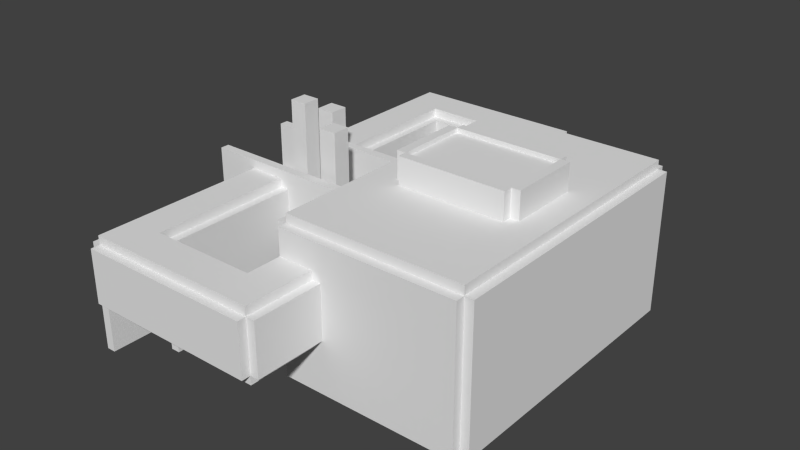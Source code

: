 # Source: debug.blend  (saved by Blender 2.69.0; exported with 4.5.12 LTS)
import bpy
from mathutils import Matrix  # noqa: F401  (used for matrix-valued properties, if any)

bpy.ops.wm.read_factory_settings(use_empty=True)
scene = bpy.context.scene
scene.name = 'Scene'

# ---- collections
col_collection_1 = bpy.data.collections.new('Collection 1'); scene.collection.children.link(col_collection_1)

# ---- world
world_world = bpy.data.worlds.new('World'); scene.world = world_world
world_world.color = (0.05088, 0.05088, 0.05088)
world_world.use_sun_shadow = False
world_world.sun_shadow_jitter_overblur = 0.0
world_world.cycles.sampling_method = 'MANUAL'
world_world.cycles.sample_map_resolution = 256

# ---- meshes
me_cube_008 = bpy.data.meshes.new('Cube.008')
me_cube_008.from_pydata([(-0.9, -1.9, 0.0), (-0.9, 1.9, 0.0), (0.9, 1.9, 0.0), (0.9, -1.9, 0.0), (-0.9, -1.9, 1.9), (-0.9, 1.9, 1.9), (0.9, 1.9, 1.9), (0.9, -1.9, 1.9)], [], [(4, 5, 1, 0), (5, 6, 2, 1), (6, 7, 3, 2), (7, 4, 0, 3), (0, 1, 2, 3), (7, 6, 5, 4)])
me_cube_008.use_remesh_preserve_volume = False
me_cube_008.use_remesh_preserve_attributes = False
me_cube_008.use_mirror_vertex_groups = False
me_cube_008.update()
me_cube_038 = bpy.data.meshes.new('Cube.038')
me_cube_038.from_pydata([(-1.0, -2.0, 0.0), (-1.0, 2.0, 0.0), (1.0, 2.0, 0.0), (1.0, -2.0, 0.0), (-1.0, -2.0, 0.2), (-1.0, 2.0, 0.2), (1.0, 2.0, 0.2), (1.0, -2.0, 0.2)], [], [(4, 5, 1, 0), (5, 6, 2, 1), (6, 7, 3, 2), (7, 4, 0, 3), (0, 1, 2, 3), (7, 6, 5, 4)])
me_cube_038.use_remesh_preserve_volume = False
me_cube_038.use_remesh_preserve_attributes = False
me_cube_038.use_mirror_vertex_groups = False
me_cube_038.update()
me_cube_039 = bpy.data.meshes.new('Cube.039')
me_cube_039.from_pydata([(-0.1, -0.1, 0.0), (-0.1, 0.1, 0.0), (0.1, 0.1, 0.0), (0.1, -0.1, 0.0), (-0.1, -0.1, 2.0), (-0.1, 0.1, 2.0), (0.1, 0.1, 2.0), (0.1, -0.1, 2.0)], [], [(4, 5, 1, 0), (5, 6, 2, 1), (6, 7, 3, 2), (7, 4, 0, 3), (0, 1, 2, 3), (7, 6, 5, 4)])
me_cube_039.use_remesh_preserve_volume = False
me_cube_039.use_remesh_preserve_attributes = False
me_cube_039.use_mirror_vertex_groups = False
me_cube_039.update()
me_cube_040 = bpy.data.meshes.new('Cube.040')
me_cube_040.from_pydata([(-0.1, -1.8, 0.0), (-0.1, 1.8, 0.0), (0.1, 1.8, 0.0), (0.1, -1.8, 0.0), (-0.1, -1.8, 0.2), (-0.1, 1.8, 0.2), (0.1, 1.8, 0.2), (0.1, -1.8, 0.2)], [], [(4, 5, 1, 0), (5, 6, 2, 1), (6, 7, 3, 2), (7, 4, 0, 3), (0, 1, 2, 3), (7, 6, 5, 4)])
me_cube_040.use_remesh_preserve_volume = False
me_cube_040.use_remesh_preserve_attributes = False
me_cube_040.use_mirror_vertex_groups = False
me_cube_040.update()
me_cube_041 = bpy.data.meshes.new('Cube.041')
me_cube_041.from_pydata([(-0.8, -0.1, 0.0), (-0.8, 0.1, 0.0), (0.8, 0.1, 0.0), (0.8, -0.1, 0.0), (-0.8, -0.1, 0.2), (-0.8, 0.1, 0.2), (0.8, 0.1, 0.2), (0.8, -0.1, 0.2)], [], [(4, 5, 1, 0), (5, 6, 2, 1), (6, 7, 3, 2), (7, 4, 0, 3), (0, 1, 2, 3), (7, 6, 5, 4)])
me_cube_041.use_remesh_preserve_volume = False
me_cube_041.use_remesh_preserve_attributes = False
me_cube_041.use_mirror_vertex_groups = False
me_cube_041.update()
me_cube_022 = bpy.data.meshes.new('Cube.022')
me_cube_022.from_pydata([(-0.3, -0.2, 0.0), (-0.3, 0.2, 0.0), (0.3, 0.2, 0.0), (0.3, -0.2, 0.0), (-0.3, -0.2, 0.4), (-0.3, 0.2, 0.4), (0.3, 0.2, 0.4), (0.3, -0.2, 0.4)], [], [(4, 5, 1, 0), (5, 6, 2, 1), (6, 7, 3, 2), (7, 4, 0, 3), (0, 1, 2, 3), (7, 6, 5, 4)])
me_cube_022.use_remesh_preserve_volume = False
me_cube_022.use_remesh_preserve_attributes = False
me_cube_022.use_mirror_vertex_groups = False
me_cube_022.update()
me_cube_055 = bpy.data.meshes.new('Cube.055')
me_cube_055.from_pydata([(-3.0, -2.0, 0.0), (-3.0, 2.0, 0.0), (3.0, 2.0, 0.0), (3.0, -2.0, 0.0), (-3.0, -2.0, 0.25), (-3.0, 2.0, 0.25), (3.0, 2.0, 0.25), (3.0, -2.0, 0.25)], [], [(4, 5, 1, 0), (5, 6, 2, 1), (6, 7, 3, 2), (7, 4, 0, 3), (0, 1, 2, 3), (7, 6, 5, 4)])
me_cube_055.use_remesh_preserve_volume = False
me_cube_055.use_remesh_preserve_attributes = False
me_cube_055.use_mirror_vertex_groups = False
me_cube_055.update()
me_cube_054 = bpy.data.meshes.new('Cube.054')
me_cube_054.from_pydata([(-3.0, -0.25, 0.0), (-3.0, 0.25, 0.0), (3.0, 0.25, 0.0), (3.0, -0.25, 0.0), (-3.0, -0.25, 1.5), (-3.0, 0.25, 1.5), (3.0, 0.25, 1.5), (3.0, -0.25, 1.5)], [], [(4, 5, 1, 0), (5, 6, 2, 1), (6, 7, 3, 2), (7, 4, 0, 3), (0, 1, 2, 3), (7, 6, 5, 4)])
me_cube_054.use_remesh_preserve_volume = False
me_cube_054.use_remesh_preserve_attributes = False
me_cube_054.use_mirror_vertex_groups = False
me_cube_054.update()
me_cube = bpy.data.meshes.new('Cube')
me_cube.from_pydata([(-0.25, -2.0, 0.0), (-0.25, 2.0, 0.0), (0.25, 2.0, 0.0), (0.25, -2.0, 0.0), (-0.25, -2.0, 1.5), (-0.25, 2.0, 1.5), (0.25, 2.0, 1.5), (0.25, -2.0, 1.5)], [], [(4, 5, 1, 0), (5, 6, 2, 1), (6, 7, 3, 2), (7, 4, 0, 3), (0, 1, 2, 3), (7, 6, 5, 4)])
me_cube.use_remesh_preserve_volume = False
me_cube.use_remesh_preserve_attributes = False
me_cube.use_mirror_vertex_groups = False
me_cube.update()
me_cube_036 = bpy.data.meshes.new('Cube.036')
me_cube_036.from_pydata([(-1.0, -2.0, 0.0), (-1.0, 2.0, 0.0), (1.0, 2.0, 0.0), (1.0, -2.0, 0.0), (-1.0, -2.0, 0.5), (-1.0, 2.0, 0.5), (1.0, 2.0, 0.5), (1.0, -2.0, 0.5)], [], [(4, 5, 1, 0), (5, 6, 2, 1), (6, 7, 3, 2), (7, 4, 0, 3), (0, 1, 2, 3), (7, 6, 5, 4)])
me_cube_036.use_remesh_preserve_volume = False
me_cube_036.use_remesh_preserve_attributes = False
me_cube_036.use_mirror_vertex_groups = False
me_cube_036.update()
me_cube_021 = bpy.data.meshes.new('Cube.021')
me_cube_021.from_pydata([(-5.0, -3.0, 0.0), (-5.0, 3.0, 0.0), (5.0, 3.0, 0.0), (5.0, -3.0, 0.0), (-5.0, -3.0, 0.5), (-5.0, 3.0, 0.5), (5.0, 3.0, 0.5), (5.0, -3.0, 0.5)], [], [(4, 5, 1, 0), (5, 6, 2, 1), (6, 7, 3, 2), (7, 4, 0, 3), (0, 1, 2, 3), (7, 6, 5, 4)])
me_cube_021.use_remesh_preserve_volume = False
me_cube_021.use_remesh_preserve_attributes = False
me_cube_021.use_mirror_vertex_groups = False
me_cube_021.update()
me_cube_011 = bpy.data.meshes.new('Cube.011')
me_cube_011.from_pydata([(-0.125, -2.5, 0.0), (-0.125, 2.5, 0.0), (0.125, 2.5, 0.0), (0.125, -2.5, 0.0), (-0.125, -2.5, 1.5), (-0.125, 2.5, 1.5), (0.125, 2.5, 1.5), (0.125, -2.5, 1.5)], [], [(4, 5, 1, 0), (5, 6, 2, 1), (6, 7, 3, 2), (7, 4, 0, 3), (0, 1, 2, 3), (7, 6, 5, 4)])
me_cube_011.use_remesh_preserve_volume = False
me_cube_011.use_remesh_preserve_attributes = False
me_cube_011.use_mirror_vertex_groups = False
me_cube_011.update()
me_cube_010 = bpy.data.meshes.new('Cube.010')
me_cube_010.from_pydata([(-0.25, -2.5, 0.0), (-0.25, 2.5, 0.0), (0.25, 2.5, 0.0), (0.25, -2.5, 0.0), (-0.25, -2.5, 1.0), (-0.25, 2.5, 1.0), (0.25, 2.5, 1.0), (0.25, -2.5, 1.0)], [], [(4, 5, 1, 0), (5, 6, 2, 1), (6, 7, 3, 2), (7, 4, 0, 3), (0, 1, 2, 3), (7, 6, 5, 4)])
me_cube_010.use_remesh_preserve_volume = False
me_cube_010.use_remesh_preserve_attributes = False
me_cube_010.use_mirror_vertex_groups = False
me_cube_010.update()
me_cube_009 = bpy.data.meshes.new('Cube.009')
me_cube_009.from_pydata([(-0.25, -2.5, 0.0), (-0.25, 2.5, 0.0), (0.25, 2.5, 0.0), (0.25, -2.5, 0.0), (-0.25, -2.5, 1.0), (-0.25, 2.5, 1.0), (0.25, 2.5, 1.0), (0.25, -2.5, 1.0)], [], [(4, 5, 1, 0), (5, 6, 2, 1), (6, 7, 3, 2), (7, 4, 0, 3), (0, 1, 2, 3), (7, 6, 5, 4)])
me_cube_009.use_remesh_preserve_volume = False
me_cube_009.use_remesh_preserve_attributes = False
me_cube_009.use_mirror_vertex_groups = False
me_cube_009.update()
me_cube_033 = bpy.data.meshes.new('Cube.033')
me_cube_033.from_pydata([(-0.25, -5.0, 0.0), (-0.25, 5.0, 0.0), (0.25, 5.0, 0.0), (0.25, -5.0, 0.0), (-0.25, -5.0, 3.5), (-0.25, 5.0, 3.5), (0.25, 5.0, 3.5), (0.25, -5.0, 3.5)], [], [(4, 5, 1, 0), (5, 6, 2, 1), (6, 7, 3, 2), (7, 4, 0, 3), (0, 1, 2, 3), (7, 6, 5, 4)])
me_cube_033.use_remesh_preserve_volume = False
me_cube_033.use_remesh_preserve_attributes = False
me_cube_033.use_mirror_vertex_groups = False
me_cube_033.update()
me_cube_007 = bpy.data.meshes.new('Cube.007')
me_cube_007.from_pydata([(-0.25, 1.0, 2.98e-08), (0.25, 1.0, 8.941e-08), (0.25, -1.0, -2.98e-08), (-0.25, -1.0, -8.941e-08), (-0.25, 1.0, 0.2), (0.25, 1.0, 0.2), (0.25, -1.0, 0.2), (-0.25, -1.0, 0.2)], [], [(4, 5, 1, 0), (5, 6, 2, 1), (6, 7, 3, 2), (7, 4, 0, 3), (0, 1, 2, 3), (7, 6, 5, 4)])
me_cube_007.use_remesh_preserve_volume = False
me_cube_007.use_remesh_preserve_attributes = False
me_cube_007.use_mirror_vertex_groups = False
me_cube_007.update()
me_cube_006 = bpy.data.meshes.new('Cube.006')
me_cube_006.from_pydata([(-0.25, 1.0, 2.98e-08), (0.25, 1.0, 8.941e-08), (0.25, -1.0, -2.98e-08), (-0.25, -1.0, -8.941e-08), (-0.25, 1.0, 0.2), (0.25, 1.0, 0.2), (0.25, -1.0, 0.2), (-0.25, -1.0, 0.2)], [], [(4, 5, 1, 0), (5, 6, 2, 1), (6, 7, 3, 2), (7, 4, 0, 3), (0, 1, 2, 3), (7, 6, 5, 4)])
me_cube_006.use_remesh_preserve_volume = False
me_cube_006.use_remesh_preserve_attributes = False
me_cube_006.use_mirror_vertex_groups = False
me_cube_006.update()
me_cube_005 = bpy.data.meshes.new('Cube.005')
me_cube_005.from_pydata([(-0.25, 1.0, 2.98e-08), (0.25, 1.0, 8.941e-08), (0.25, -1.0, -2.98e-08), (-0.25, -1.0, -8.941e-08), (-0.25, 1.0, 0.2), (0.25, 1.0, 0.2), (0.25, -1.0, 0.2), (-0.25, -1.0, 0.2)], [], [(4, 5, 1, 0), (5, 6, 2, 1), (6, 7, 3, 2), (7, 4, 0, 3), (0, 1, 2, 3), (7, 6, 5, 4)])
me_cube_005.use_remesh_preserve_volume = False
me_cube_005.use_remesh_preserve_attributes = False
me_cube_005.use_mirror_vertex_groups = False
me_cube_005.update()
me_cube_004 = bpy.data.meshes.new('Cube.004')
me_cube_004.from_pydata([(-0.25, 1.0, 2.98e-08), (0.25, 1.0, 8.941e-08), (0.25, -1.0, -2.98e-08), (-0.25, -1.0, -8.941e-08), (-0.25, 1.0, 0.2), (0.25, 1.0, 0.2), (0.25, -1.0, 0.2), (-0.25, -1.0, 0.2)], [], [(4, 5, 1, 0), (5, 6, 2, 1), (6, 7, 3, 2), (7, 4, 0, 3), (0, 1, 2, 3), (7, 6, 5, 4)])
me_cube_004.use_remesh_preserve_volume = False
me_cube_004.use_remesh_preserve_attributes = False
me_cube_004.use_mirror_vertex_groups = False
me_cube_004.update()
me_cube_003 = bpy.data.meshes.new('Cube.003')
me_cube_003.from_pydata([(-0.25, 1.0, 2.98e-08), (0.25, 1.0, 8.941e-08), (0.25, -1.0, -2.98e-08), (-0.25, -1.0, -8.941e-08), (-0.25, 1.0, 0.2), (0.25, 1.0, 0.2), (0.25, -1.0, 0.2), (-0.25, -1.0, 0.2)], [], [(4, 5, 1, 0), (5, 6, 2, 1), (6, 7, 3, 2), (7, 4, 0, 3), (0, 1, 2, 3), (7, 6, 5, 4)])
me_cube_003.use_remesh_preserve_volume = False
me_cube_003.use_remesh_preserve_attributes = False
me_cube_003.use_mirror_vertex_groups = False
me_cube_003.update()
me_cube_002 = bpy.data.meshes.new('Cube.002')
me_cube_002.from_pydata([(-0.25, 1.0, 2.98e-08), (0.25, 1.0, 8.941e-08), (0.25, -1.0, -2.98e-08), (-0.25, -1.0, -8.941e-08), (-0.25, 1.0, 0.2), (0.25, 1.0, 0.2), (0.25, -1.0, 0.2), (-0.25, -1.0, 0.2)], [], [(4, 5, 1, 0), (5, 6, 2, 1), (6, 7, 3, 2), (7, 4, 0, 3), (0, 1, 2, 3), (7, 6, 5, 4)])
me_cube_002.use_remesh_preserve_volume = False
me_cube_002.use_remesh_preserve_attributes = False
me_cube_002.use_mirror_vertex_groups = False
me_cube_002.update()
me_cube_001 = bpy.data.meshes.new('Cube.001')
me_cube_001.from_pydata([(-0.25, 1.0, 2.98e-08), (0.25, 1.0, 8.941e-08), (0.25, -1.0, -2.98e-08), (-0.25, -1.0, -8.941e-08), (-0.25, 1.0, 0.2), (0.25, 1.0, 0.2), (0.25, -1.0, 0.2), (-0.25, -1.0, 0.2)], [], [(4, 5, 1, 0), (5, 6, 2, 1), (6, 7, 3, 2), (7, 4, 0, 3), (0, 1, 2, 3), (7, 6, 5, 4)])
me_cube_001.use_remesh_preserve_volume = False
me_cube_001.use_remesh_preserve_attributes = False
me_cube_001.use_mirror_vertex_groups = False
me_cube_001.update()
me_cube_000 = bpy.data.meshes.new('Cube.000')
me_cube_000.from_pydata([(-0.25, 1.0, 2.98e-08), (0.25, 1.0, 8.941e-08), (0.25, -1.0, -2.98e-08), (-0.25, -1.0, -8.941e-08), (-0.25, 1.0, 0.2), (0.25, 1.0, 0.2), (0.25, -1.0, 0.2), (-0.25, -1.0, 0.2)], [], [(4, 5, 1, 0), (5, 6, 2, 1), (6, 7, 3, 2), (7, 4, 0, 3), (0, 1, 2, 3), (7, 6, 5, 4)])
me_cube_000.use_remesh_preserve_volume = False
me_cube_000.use_remesh_preserve_attributes = False
me_cube_000.use_mirror_vertex_groups = False
me_cube_000.update()
me_cube_014 = bpy.data.meshes.new('Cube.014')
me_cube_014.from_pydata([(-1.0, -0.5, 0.0), (-1.0, 0.5, 0.0), (1.0, 0.5, 0.0), (1.0, -0.5, 0.0), (-1.0, -0.5, 0.2), (-1.0, 0.5, 0.2), (1.0, 0.5, 0.2), (1.0, -0.5, 0.2)], [], [(4, 5, 1, 0), (5, 6, 2, 1), (6, 7, 3, 2), (7, 4, 0, 3), (0, 1, 2, 3), (7, 6, 5, 4)])
me_cube_014.use_remesh_preserve_volume = False
me_cube_014.use_remesh_preserve_attributes = False
me_cube_014.use_mirror_vertex_groups = False
me_cube_014.update()
me_cube_053 = bpy.data.meshes.new('Cube.053')
me_cube_053.from_pydata([(-0.25, -0.25, 0.0), (-0.25, 0.25, 0.0), (0.25, 0.25, 0.0), (0.25, -0.25, 0.0), (-0.25, -0.25, 1.0), (-0.25, 0.25, 1.0), (0.25, 0.25, 1.0), (0.25, -0.25, 1.0)], [], [(4, 5, 1, 0), (5, 6, 2, 1), (6, 7, 3, 2), (7, 4, 0, 3), (0, 1, 2, 3), (7, 6, 5, 4)])
me_cube_053.use_remesh_preserve_volume = False
me_cube_053.use_remesh_preserve_attributes = False
me_cube_053.use_mirror_vertex_groups = False
me_cube_053.update()
me_cube_052 = bpy.data.meshes.new('Cube.052')
me_cube_052.from_pydata([(-0.125, -3.0, 0.0), (-0.125, 3.0, 0.0), (0.125, 3.0, 0.0), (0.125, -3.0, 0.0), (-0.125, -3.0, 0.5), (-0.125, 3.0, 0.5), (0.125, 3.0, 0.5), (0.125, -3.0, 0.5)], [], [(4, 5, 1, 0), (5, 6, 2, 1), (6, 7, 3, 2), (7, 4, 0, 3), (0, 1, 2, 3), (7, 6, 5, 4)])
me_cube_052.use_remesh_preserve_volume = False
me_cube_052.use_remesh_preserve_attributes = False
me_cube_052.use_mirror_vertex_groups = False
me_cube_052.update()
me_cube_051 = bpy.data.meshes.new('Cube.051')
me_cube_051.from_pydata([(-1.25, -8.0, 0.0), (-1.25, 8.0, 0.0), (1.25, 8.0, 0.0), (1.25, -8.0, 0.0), (-1.25, -8.0, 0.5), (-1.25, 8.0, 0.5), (1.25, 8.0, 0.5), (1.25, -8.0, 0.5)], [], [(4, 5, 1, 0), (5, 6, 2, 1), (6, 7, 3, 2), (7, 4, 0, 3), (0, 1, 2, 3), (7, 6, 5, 4)])
me_cube_051.use_remesh_preserve_volume = False
me_cube_051.use_remesh_preserve_attributes = False
me_cube_051.use_mirror_vertex_groups = False
me_cube_051.update()
me_cube_050 = bpy.data.meshes.new('Cube.050')
me_cube_050.from_pydata([(-0.25, 1.0, 2.98e-08), (0.25, 1.0, 8.941e-08), (0.25, -1.0, -2.98e-08), (-0.25, -1.0, -8.941e-08), (-0.25, 1.0, 0.2), (0.25, 1.0, 0.2), (0.25, -1.0, 0.2), (-0.25, -1.0, 0.2)], [], [(4, 5, 1, 0), (5, 6, 2, 1), (6, 7, 3, 2), (7, 4, 0, 3), (0, 1, 2, 3), (7, 6, 5, 4)])
me_cube_050.use_remesh_preserve_volume = False
me_cube_050.use_remesh_preserve_attributes = False
me_cube_050.use_mirror_vertex_groups = False
me_cube_050.update()
me_cube_049 = bpy.data.meshes.new('Cube.049')
me_cube_049.from_pydata([(-0.125, -2.0, 0.0), (-0.125, 2.0, 0.0), (0.125, 2.0, 0.0), (0.125, -2.0, 0.0), (-0.125, -2.0, 1.5), (-0.125, 2.0, 1.5), (0.125, 2.0, 1.5), (0.125, -2.0, 1.5)], [], [(4, 5, 1, 0), (5, 6, 2, 1), (6, 7, 3, 2), (7, 4, 0, 3), (0, 1, 2, 3), (7, 6, 5, 4)])
me_cube_049.use_remesh_preserve_volume = False
me_cube_049.use_remesh_preserve_attributes = False
me_cube_049.use_mirror_vertex_groups = False
me_cube_049.update()
me_cube_048 = bpy.data.meshes.new('Cube.048')
me_cube_048.from_pydata([(-1.0, -4.0, 0.0), (-1.0, 4.0, 0.0), (1.0, 4.0, 0.0), (1.0, -4.0, 0.0), (-1.0, -4.0, 0.5), (-1.0, 4.0, 0.5), (1.0, 4.0, 0.5), (1.0, -4.0, 0.5)], [], [(4, 5, 1, 0), (5, 6, 2, 1), (6, 7, 3, 2), (7, 4, 0, 3), (0, 1, 2, 3), (7, 6, 5, 4)])
me_cube_048.use_remesh_preserve_volume = False
me_cube_048.use_remesh_preserve_attributes = False
me_cube_048.use_mirror_vertex_groups = False
me_cube_048.update()
me_cube_032 = bpy.data.meshes.new('Cube.032')
me_cube_032.from_pydata([(-4.0, -1.0, 0.0), (-4.0, 1.0, 0.0), (4.0, 1.0, 0.0), (4.0, -1.0, 0.0), (-4.0, -1.0, 0.5), (-4.0, 1.0, 0.5), (4.0, 1.0, 0.5), (4.0, -1.0, 0.5)], [], [(4, 5, 1, 0), (5, 6, 2, 1), (6, 7, 3, 2), (7, 4, 0, 3), (0, 1, 2, 3), (7, 6, 5, 4)])
me_cube_032.use_remesh_preserve_volume = False
me_cube_032.use_remesh_preserve_attributes = False
me_cube_032.use_mirror_vertex_groups = False
me_cube_032.update()
me_cube_047 = bpy.data.meshes.new('Cube.047')
me_cube_047.from_pydata([(-0.25, -5.0, 0.0), (-0.25, 5.0, 0.0), (0.25, 5.0, 0.0), (0.25, -5.0, 0.0), (-0.25, -5.0, 2.5), (-0.25, 5.0, 2.5), (0.25, 5.0, 2.5), (0.25, -5.0, 2.5)], [], [(4, 5, 1, 0), (5, 6, 2, 1), (6, 7, 3, 2), (7, 4, 0, 3), (0, 1, 2, 3), (7, 6, 5, 4)])
me_cube_047.use_remesh_preserve_volume = False
me_cube_047.use_remesh_preserve_attributes = False
me_cube_047.use_mirror_vertex_groups = False
me_cube_047.update()
me_cube_045 = bpy.data.meshes.new('Cube.045')
me_cube_045.from_pydata([(-0.25, -4.0, 0.0), (-0.25, 4.0, 0.0), (0.25, 4.0, 0.0), (0.25, -4.0, 0.0), (-0.25, -4.0, 6.0), (-0.25, 4.0, 6.0), (0.25, 4.0, 6.0), (0.25, -4.0, 6.0)], [], [(4, 5, 1, 0), (5, 6, 2, 1), (6, 7, 3, 2), (7, 4, 0, 3), (0, 1, 2, 3), (7, 6, 5, 4)])
me_cube_045.use_remesh_preserve_volume = False
me_cube_045.use_remesh_preserve_attributes = False
me_cube_045.use_mirror_vertex_groups = False
me_cube_045.update()
me_cube_046 = bpy.data.meshes.new('Cube.046')
me_cube_046.from_pydata([(-0.25, -2.5, 0.0), (-0.25, 2.5, 0.0), (0.25, 2.5, 0.0), (0.25, -2.5, 0.0), (-0.25, -2.5, 3.5), (-0.25, 2.5, 3.5), (0.25, 2.5, 3.5), (0.25, -2.5, 3.5)], [], [(4, 5, 1, 0), (5, 6, 2, 1), (6, 7, 3, 2), (7, 4, 0, 3), (0, 1, 2, 3), (7, 6, 5, 4)])
me_cube_046.use_remesh_preserve_volume = False
me_cube_046.use_remesh_preserve_attributes = False
me_cube_046.use_mirror_vertex_groups = False
me_cube_046.update()
me_cube_028 = bpy.data.meshes.new('Cube.028')
me_cube_028.from_pydata([(-5.0, -0.25, 0.0), (-5.0, 0.25, 0.0), (5.0, 0.25, 0.0), (5.0, -0.25, 0.0), (-5.0, -0.25, 3.5), (-5.0, 0.25, 3.5), (5.0, 0.25, 3.5), (5.0, -0.25, 3.5)], [], [(4, 5, 1, 0), (5, 6, 2, 1), (6, 7, 3, 2), (7, 4, 0, 3), (0, 1, 2, 3), (7, 6, 5, 4)])
me_cube_028.use_remesh_preserve_volume = False
me_cube_028.use_remesh_preserve_attributes = False
me_cube_028.use_mirror_vertex_groups = False
me_cube_028.update()
me_cube_044 = bpy.data.meshes.new('Cube.044')
me_cube_044.from_pydata([(-1.0, -0.25, 0.0), (-1.0, 0.25, 0.0), (1.0, 0.25, 0.0), (1.0, -0.25, 0.0), (-1.0, -0.25, 2.5), (-1.0, 0.25, 2.5), (1.0, 0.25, 2.5), (1.0, -0.25, 2.5)], [], [(4, 5, 1, 0), (5, 6, 2, 1), (6, 7, 3, 2), (7, 4, 0, 3), (0, 1, 2, 3), (7, 6, 5, 4)])
me_cube_044.use_remesh_preserve_volume = False
me_cube_044.use_remesh_preserve_attributes = False
me_cube_044.use_mirror_vertex_groups = False
me_cube_044.update()
me_cube_035 = bpy.data.meshes.new('Cube.035')
me_cube_035.from_pydata([(-1.0, -0.5, 0.0), (-1.0, 0.5, 0.0), (1.0, 0.5, 0.0), (1.0, -0.5, 0.0), (-1.0, -0.5, 0.5), (-1.0, 0.5, 0.5), (1.0, 0.5, 0.5), (1.0, -0.5, 0.5)], [], [(4, 5, 1, 0), (5, 6, 2, 1), (6, 7, 3, 2), (7, 4, 0, 3), (0, 1, 2, 3), (7, 6, 5, 4)])
me_cube_035.use_remesh_preserve_volume = False
me_cube_035.use_remesh_preserve_attributes = False
me_cube_035.use_mirror_vertex_groups = False
me_cube_035.update()
me_cube_031 = bpy.data.meshes.new('Cube.031')
me_cube_031.from_pydata([(-5.0, -0.25, 0.0), (-5.0, 0.25, 0.0), (5.0, 0.25, 0.0), (5.0, -0.25, 0.0), (-5.0, -0.25, 3.0), (-5.0, 0.25, 3.0), (5.0, 0.25, 3.0), (5.0, -0.25, 3.0)], [], [(4, 5, 1, 0), (5, 6, 2, 1), (6, 7, 3, 2), (7, 4, 0, 3), (0, 1, 2, 3), (7, 6, 5, 4)])
me_cube_031.use_remesh_preserve_volume = False
me_cube_031.use_remesh_preserve_attributes = False
me_cube_031.use_mirror_vertex_groups = False
me_cube_031.update()
me_cube_037 = bpy.data.meshes.new('Cube.037')
me_cube_037.from_pydata([(-2.5, -0.25, 0.0), (-2.5, 0.25, 0.0), (2.5, 0.25, 0.0), (2.5, -0.25, 0.0), (-2.5, -0.25, 3.0), (-2.5, 0.25, 3.0), (2.5, 0.25, 3.0), (2.5, -0.25, 3.0)], [], [(4, 5, 1, 0), (5, 6, 2, 1), (6, 7, 3, 2), (7, 4, 0, 3), (0, 1, 2, 3), (7, 6, 5, 4)])
me_cube_037.use_remesh_preserve_volume = False
me_cube_037.use_remesh_preserve_attributes = False
me_cube_037.use_mirror_vertex_groups = False
me_cube_037.update()
me_cube_025 = bpy.data.meshes.new('Cube.025')
me_cube_025.from_pydata([(-0.25, -1.25, 0.0), (-0.25, 1.25, 0.0), (0.25, 1.25, 0.0), (0.25, -1.25, 0.0), (-0.25, -1.25, 3.0), (-0.25, 1.25, 3.0), (0.25, 1.25, 3.0), (0.25, -1.25, 3.0)], [], [(4, 5, 1, 0), (5, 6, 2, 1), (6, 7, 3, 2), (7, 4, 0, 3), (0, 1, 2, 3), (7, 6, 5, 4)])
me_cube_025.use_remesh_preserve_volume = False
me_cube_025.use_remesh_preserve_attributes = False
me_cube_025.use_mirror_vertex_groups = False
me_cube_025.update()
me_cube_026 = bpy.data.meshes.new('Cube.026')
me_cube_026.from_pydata([(-0.25, -2.0, 0.0), (-0.25, 2.0, 0.0), (0.25, 2.0, 0.0), (0.25, -2.0, 0.0), (-0.25, -2.0, 3.0), (-0.25, 2.0, 3.0), (0.25, 2.0, 3.0), (0.25, -2.0, 3.0)], [], [(4, 5, 1, 0), (5, 6, 2, 1), (6, 7, 3, 2), (7, 4, 0, 3), (0, 1, 2, 3), (7, 6, 5, 4)])
me_cube_026.use_remesh_preserve_volume = False
me_cube_026.use_remesh_preserve_attributes = False
me_cube_026.use_mirror_vertex_groups = False
me_cube_026.update()
me_cube_024 = bpy.data.meshes.new('Cube.024')
me_cube_024.from_pydata([(-1.0, -2.0, 0.0), (-1.0, 2.0, 0.0), (1.0, 2.0, 0.0), (1.0, -2.0, 0.0), (-1.0, -2.0, 0.5), (-1.0, 2.0, 0.5), (1.0, 2.0, 0.5), (1.0, -2.0, 0.5)], [], [(4, 5, 1, 0), (5, 6, 2, 1), (6, 7, 3, 2), (7, 4, 0, 3), (0, 1, 2, 3), (7, 6, 5, 4)])
me_cube_024.use_remesh_preserve_volume = False
me_cube_024.use_remesh_preserve_attributes = False
me_cube_024.use_mirror_vertex_groups = False
me_cube_024.update()
me_cube_034 = bpy.data.meshes.new('Cube.034')
me_cube_034.from_pydata([(-1.0, -9.5, 0.0), (-1.0, 9.5, 0.0), (1.0, 9.5, 0.0), (1.0, -9.5, 0.0), (-1.0, -9.5, 0.5), (-1.0, 9.5, 0.5), (1.0, 9.5, 0.5), (1.0, -9.5, 0.5)], [], [(4, 5, 1, 0), (5, 6, 2, 1), (6, 7, 3, 2), (7, 4, 0, 3), (0, 1, 2, 3), (7, 6, 5, 4)])
me_cube_034.use_remesh_preserve_volume = False
me_cube_034.use_remesh_preserve_attributes = False
me_cube_034.use_mirror_vertex_groups = False
me_cube_034.update()
me_cube_030 = bpy.data.meshes.new('Cube.030')
me_cube_030.from_pydata([(-0.5, -0.5, 0.0), (-0.5, 0.5, 0.0), (0.5, 0.5, 0.0), (0.5, -0.5, 0.0), (-0.5, -0.5, 5.5), (-0.5, 0.5, 5.5), (0.5, 0.5, 5.5), (0.5, -0.5, 5.5)], [], [(4, 5, 1, 0), (5, 6, 2, 1), (6, 7, 3, 2), (7, 4, 0, 3), (0, 1, 2, 3), (7, 6, 5, 4)])
me_cube_030.use_remesh_preserve_volume = False
me_cube_030.use_remesh_preserve_attributes = False
me_cube_030.use_mirror_vertex_groups = False
me_cube_030.update()
me_cube_029 = bpy.data.meshes.new('Cube.029')
me_cube_029.from_pydata([(-1.0, -1.0, 0.0), (-1.0, 1.0, 0.0), (1.0, 1.0, 0.0), (1.0, -1.0, 0.0), (-1.0, -1.0, 1.5), (-1.0, 1.0, 1.5), (1.0, 1.0, 1.5), (1.0, -1.0, 1.5)], [], [(4, 5, 1, 0), (5, 6, 2, 1), (6, 7, 3, 2), (7, 4, 0, 3), (0, 1, 2, 3), (7, 6, 5, 4)])
me_cube_029.use_remesh_preserve_volume = False
me_cube_029.use_remesh_preserve_attributes = False
me_cube_029.use_mirror_vertex_groups = False
me_cube_029.update()
me_cube_027 = bpy.data.meshes.new('Cube.027')
me_cube_027.from_pydata([(-5.0, -2.0, 0.0), (-5.0, 2.0, 0.0), (5.0, 2.0, 0.0), (5.0, -2.0, 0.0), (-5.0, -2.0, 0.5), (-5.0, 2.0, 0.5), (5.0, 2.0, 0.5), (5.0, -2.0, 0.5)], [], [(4, 5, 1, 0), (5, 6, 2, 1), (6, 7, 3, 2), (7, 4, 0, 3), (0, 1, 2, 3), (7, 6, 5, 4)])
me_cube_027.use_remesh_preserve_volume = False
me_cube_027.use_remesh_preserve_attributes = False
me_cube_027.use_mirror_vertex_groups = False
me_cube_027.update()
me_cube_016 = bpy.data.meshes.new('Cube.016')
me_cube_016.from_pydata([(-5.0, -0.25, 0.0), (-5.0, 0.25, 0.0), (5.0, 0.25, 0.0), (5.0, -0.25, 0.0), (-5.0, -0.25, 3.0), (-5.0, 0.25, 3.0), (5.0, 0.25, 3.0), (5.0, -0.25, 3.0)], [], [(4, 5, 1, 0), (5, 6, 2, 1), (6, 7, 3, 2), (7, 4, 0, 3), (0, 1, 2, 3), (7, 6, 5, 4)])
me_cube_016.use_remesh_preserve_volume = False
me_cube_016.use_remesh_preserve_attributes = False
me_cube_016.use_mirror_vertex_groups = False
me_cube_016.update()
me_cube_017 = bpy.data.meshes.new('Cube.017')
me_cube_017.from_pydata([(-4.0, -0.25, 0.0), (-4.0, 0.25, 0.0), (4.0, 0.25, 0.0), (4.0, -0.25, 0.0), (-4.0, -0.25, 5.0), (-4.0, 0.25, 5.0), (4.0, 0.25, 5.0), (4.0, -0.25, 5.0)], [], [(4, 5, 1, 0), (5, 6, 2, 1), (6, 7, 3, 2), (7, 4, 0, 3), (0, 1, 2, 3), (7, 6, 5, 4)])
me_cube_017.use_remesh_preserve_volume = False
me_cube_017.use_remesh_preserve_attributes = False
me_cube_017.use_mirror_vertex_groups = False
me_cube_017.update()
me_cube_018 = bpy.data.meshes.new('Cube.018')
me_cube_018.from_pydata([(-1.0, -0.25, 0.0), (-1.0, 0.25, 0.0), (1.0, 0.25, 0.0), (1.0, -0.25, 0.0), (-1.0, -0.25, 2.0), (-1.0, 0.25, 2.0), (1.0, 0.25, 2.0), (1.0, -0.25, 2.0)], [], [(4, 5, 1, 0), (5, 6, 2, 1), (6, 7, 3, 2), (7, 4, 0, 3), (0, 1, 2, 3), (7, 6, 5, 4)])
me_cube_018.use_remesh_preserve_volume = False
me_cube_018.use_remesh_preserve_attributes = False
me_cube_018.use_mirror_vertex_groups = False
me_cube_018.update()
me_cube_023 = bpy.data.meshes.new('Cube.023')
me_cube_023.from_pydata([(-0.5, -0.5, 0.0), (-0.5, 0.5, 0.0), (0.5, 0.5, 0.0), (0.5, -0.5, 0.0), (-0.5, -0.5, 0.3), (-0.5, 0.5, 0.3), (0.5, 0.5, 0.3), (0.5, -0.5, 0.3)], [], [(4, 5, 1, 0), (5, 6, 2, 1), (6, 7, 3, 2), (7, 4, 0, 3), (0, 1, 2, 3), (7, 6, 5, 4)])
me_cube_023.use_remesh_preserve_volume = False
me_cube_023.use_remesh_preserve_attributes = False
me_cube_023.use_mirror_vertex_groups = False
me_cube_023.update()
me_cube_020 = bpy.data.meshes.new('Cube.020')
me_cube_020.from_pydata([(-0.25, -3.0, 0.0), (-0.25, 3.0, 0.0), (0.25, 3.0, 0.0), (0.25, -3.0, 0.0), (-0.25, -3.0, 1.5), (-0.25, 3.0, 1.5), (0.25, 3.0, 1.5), (0.25, -3.0, 1.5)], [], [(4, 5, 1, 0), (5, 6, 2, 1), (6, 7, 3, 2), (7, 4, 0, 3), (0, 1, 2, 3), (7, 6, 5, 4)])
me_cube_020.use_remesh_preserve_volume = False
me_cube_020.use_remesh_preserve_attributes = False
me_cube_020.use_mirror_vertex_groups = False
me_cube_020.update()
me_cube_019 = bpy.data.meshes.new('Cube.019')
me_cube_019.from_pydata([(-0.25, -8.0, 0.0), (-0.25, 8.0, 0.0), (0.25, 8.0, 0.0), (0.25, -8.0, 0.0), (-0.25, -8.0, 2.5), (-0.25, 8.0, 2.5), (0.25, 8.0, 2.5), (0.25, -8.0, 2.5)], [], [(4, 5, 1, 0), (5, 6, 2, 1), (6, 7, 3, 2), (7, 4, 0, 3), (0, 1, 2, 3), (7, 6, 5, 4)])
me_cube_019.use_remesh_preserve_volume = False
me_cube_019.use_remesh_preserve_attributes = False
me_cube_019.use_mirror_vertex_groups = False
me_cube_019.update()
me_cube_015 = bpy.data.meshes.new('Cube.015')
me_cube_015.from_pydata([(-0.25, -8.0, 0.0), (-0.25, 8.0, 0.0), (0.25, 8.0, 0.0), (0.25, -8.0, 0.0), (-0.25, -8.0, 8.0), (-0.25, 8.0, 8.0), (0.25, 8.0, 8.0), (0.25, -8.0, 8.0)], [], [(4, 5, 1, 0), (5, 6, 2, 1), (6, 7, 3, 2), (7, 4, 0, 3), (0, 1, 2, 3), (7, 6, 5, 4)])
me_cube_015.use_remesh_preserve_volume = False
me_cube_015.use_remesh_preserve_attributes = False
me_cube_015.use_mirror_vertex_groups = False
me_cube_015.update()
me_cube_013 = bpy.data.meshes.new('Cube.013')
me_cube_013.from_pydata([(-0.25, -8.0, 0.0), (-0.25, 8.0, 0.0), (0.25, 8.0, 0.0), (0.25, -8.0, 0.0), (-0.25, -8.0, 4.0), (-0.25, 8.0, 4.0), (0.25, 8.0, 4.0), (0.25, -8.0, 4.0)], [], [(4, 5, 1, 0), (5, 6, 2, 1), (6, 7, 3, 2), (7, 4, 0, 3), (0, 1, 2, 3), (7, 6, 5, 4)])
me_cube_013.use_remesh_preserve_volume = False
me_cube_013.use_remesh_preserve_attributes = False
me_cube_013.use_mirror_vertex_groups = False
me_cube_013.update()
me_cube_012 = bpy.data.meshes.new('Cube.012')
me_cube_012.from_pydata([(-5.0, -8.0, 0.0), (-5.0, 8.0, 0.0), (5.0, 8.0, 0.0), (5.0, -8.0, 0.0), (-5.0, -8.0, 0.5), (-5.0, 8.0, 0.5), (5.0, 8.0, 0.5), (5.0, -8.0, 0.5)], [], [(4, 5, 1, 0), (5, 6, 2, 1), (6, 7, 3, 2), (7, 4, 0, 3), (0, 1, 2, 3), (7, 6, 5, 4)])
me_cube_012.use_remesh_preserve_volume = False
me_cube_012.use_remesh_preserve_attributes = False
me_cube_012.use_mirror_vertex_groups = False
me_cube_012.update()

# ---- objects
ob_cube_133 = bpy.data.objects.new('Cube.133', me_cube_008)
ob_cube_132 = bpy.data.objects.new('Cube.132', me_cube_038)
ob_cube_131 = bpy.data.objects.new('Cube.131', me_cube_039)
ob_cube_130 = bpy.data.objects.new('Cube.130', me_cube_040)
ob_cube_129 = bpy.data.objects.new('Cube.129', me_cube_041)
ob_cube_128 = bpy.data.objects.new('Cube.128', me_cube_039)
ob_cube_127 = bpy.data.objects.new('Cube.127', me_cube_039)
ob_cube_126 = bpy.data.objects.new('Cube.126', me_cube_039)
ob_cube_125 = bpy.data.objects.new('Cube.125', me_cube_041)
ob_cube_124 = bpy.data.objects.new('Cube.124', me_cube_040)
ob_cube_123 = bpy.data.objects.new('Cube.123', me_cube_040)
ob_cube_122 = bpy.data.objects.new('Cube.122', me_cube_041)
ob_cube_121 = bpy.data.objects.new('Cube.121', me_cube_039)
ob_cube_120 = bpy.data.objects.new('Cube.120', me_cube_039)
ob_cube_119 = bpy.data.objects.new('Cube.119', me_cube_039)
ob_cube_118 = bpy.data.objects.new('Cube.118', me_cube_041)
ob_cube_116 = bpy.data.objects.new('Cube.116', me_cube_040)
ob_cube_114 = bpy.data.objects.new('Cube.114', me_cube_039)
ob_cube_111 = bpy.data.objects.new('Cube.111', me_cube_038)
ob_cube_110 = bpy.data.objects.new('Cube.110', me_cube_008)
ob_cube_109 = bpy.data.objects.new('Cube.109', me_cube_022)
ob_empty_004 = bpy.data.objects.new('Empty.004', None)
ob_empty_003 = bpy.data.objects.new('Empty.003', None)
ob_cube_108 = bpy.data.objects.new('Cube.108', me_cube_022)
ob_cube_107 = bpy.data.objects.new('Cube.107', me_cube_055)
ob_cube_106 = bpy.data.objects.new('Cube.106', me_cube_054)
ob_cube_105 = bpy.data.objects.new('Cube.105', me_cube_054)
ob_cube_104 = bpy.data.objects.new('Cube.104', me_cube)
ob_cube_103 = bpy.data.objects.new('Cube.103', me_cube)
ob_cube_102 = bpy.data.objects.new('Cube.102', me_cube_036)
ob_cube_101 = bpy.data.objects.new('Cube.101', me_cube_036)
ob_cube_100 = bpy.data.objects.new('Cube.100', me_cube_021)
ob_cube_099 = bpy.data.objects.new('Cube.099', me_cube_011)
ob_cube_098 = bpy.data.objects.new('Cube.098', me_cube_010)
ob_cube_097 = bpy.data.objects.new('Cube.097', me_cube_009)
ob_cube_096 = bpy.data.objects.new('Cube.096', me_cube_033)
ob_empty_002 = bpy.data.objects.new('Empty.002', None)
ob_cube_094 = bpy.data.objects.new('Cube.094', me_cube_022)
ob_cube_093 = bpy.data.objects.new('Cube.093', me_cube_007)
ob_cube_092 = bpy.data.objects.new('Cube.092', me_cube_006)
ob_cube_091 = bpy.data.objects.new('Cube.091', me_cube_005)
ob_cube_090 = bpy.data.objects.new('Cube.090', me_cube_004)
ob_cube_089 = bpy.data.objects.new('Cube.089', me_cube_003)
ob_cube_088 = bpy.data.objects.new('Cube.088', me_cube_002)
ob_cube_087 = bpy.data.objects.new('Cube.087', me_cube_001)
ob_cube_086 = bpy.data.objects.new('Cube.086', me_cube_000)
ob_cube_050 = bpy.data.objects.new('Cube.050', me_cube_014)
ob_cube_049 = bpy.data.objects.new('Cube.049', me_cube_014)
ob_cube_048 = bpy.data.objects.new('Cube.048', me_cube_014)
ob_cube_047 = bpy.data.objects.new('Cube.047', me_cube_014)
ob_cube_046 = bpy.data.objects.new('Cube.046', me_cube_014)
ob_cube_045 = bpy.data.objects.new('Cube.045', me_cube_014)
ob_cube_083 = bpy.data.objects.new('Cube.083', me_cube_053)
ob_cube_082 = bpy.data.objects.new('Cube.082', me_cube_053)
ob_cube_081 = bpy.data.objects.new('Cube.081', me_cube_053)
ob_cube_080 = bpy.data.objects.new('Cube.080', me_cube_052)
ob_cube_079 = bpy.data.objects.new('Cube.079', me_cube_051)
ob_cube_078 = bpy.data.objects.new('Cube.078', me_cube_050)
ob_cube_072 = bpy.data.objects.new('Cube.072', me_cube_049)
ob_cube_071 = bpy.data.objects.new('Cube.071', me_cube_014)
ob_cube_070 = bpy.data.objects.new('Cube.070', me_cube_014)
ob_cube_069 = bpy.data.objects.new('Cube.069', me_cube_014)
ob_cube_068 = bpy.data.objects.new('Cube.068', me_cube_014)
ob_cube_067 = bpy.data.objects.new('Cube.067', me_cube_014)
ob_cube_066 = bpy.data.objects.new('Cube.066', me_cube_014)
ob_cube_065 = bpy.data.objects.new('Cube.065', me_cube_014)
ob_cube_064 = bpy.data.objects.new('Cube.064', me_cube_048)
ob_cube_063 = bpy.data.objects.new('Cube.063', me_cube_048)
ob_cube_062 = bpy.data.objects.new('Cube.062', me_cube_032)
ob_cube_061 = bpy.data.objects.new('Cube.061', me_cube_032)
ob_cube_060 = bpy.data.objects.new('Cube.060', me_cube_047)
ob_cube_042 = bpy.data.objects.new('Cube.042', me_cube_047)
ob_cube_059 = bpy.data.objects.new('Cube.059', me_cube_045)
ob_cube_058 = bpy.data.objects.new('Cube.058', me_cube_046)
ob_cube_032 = bpy.data.objects.new('Cube.032', me_cube_028)
ob_cube_057 = bpy.data.objects.new('Cube.057', me_cube_045)
ob_cube_056 = bpy.data.objects.new('Cube.056', me_cube_044)
ob_cube_055 = bpy.data.objects.new('Cube.055', me_cube_035)
ob_cube_054 = bpy.data.objects.new('Cube.054', me_cube_031)
ob_cube_053 = bpy.data.objects.new('Cube.053', me_cube_037)
ob_cube_052 = bpy.data.objects.new('Cube.052', me_cube_025)
ob_cube_022 = bpy.data.objects.new('Cube.022', me_cube_032)
ob_cube_021 = bpy.data.objects.new('Cube.021', me_cube_026)
ob_cube_020 = bpy.data.objects.new('Cube.020', me_cube_024)
ob_cube_016 = bpy.data.objects.new('Cube.016', me_cube_024)
ob_cube_051 = bpy.data.objects.new('Cube.051', me_cube_044)
ob_cube_044 = bpy.data.objects.new('Cube.044', me_cube_014)
ob_cube_043 = bpy.data.objects.new('Cube.043', me_cube_037)
ob_cube_041 = bpy.data.objects.new('Cube.041', me_cube_035)
ob_cube_040 = bpy.data.objects.new('Cube.040', me_cube_034)
ob_cube_039 = bpy.data.objects.new('Cube.039', me_cube_033)
ob_cube_038 = bpy.data.objects.new('Cube.038', me_cube_032)
ob_cube_037 = bpy.data.objects.new('Cube.037', me_cube_031)
ob_cube_036 = bpy.data.objects.new('Cube.036', me_cube_030)
ob_cube_035 = bpy.data.objects.new('Cube.035', me_cube_030)
ob_cube_034 = bpy.data.objects.new('Cube.034', me_cube_030)
ob_cube_033 = bpy.data.objects.new('Cube.033', me_cube_029)
ob_cube_031 = bpy.data.objects.new('Cube.031', me_cube_028)
ob_cube_030 = bpy.data.objects.new('Cube.030', me_cube_027)
ob_cube_029 = bpy.data.objects.new('Cube.029', me_cube_024)
ob_cube_028 = bpy.data.objects.new('Cube.028', me_cube_024)
ob_cube_027 = bpy.data.objects.new('Cube.027', me_cube_025)
ob_cube_026 = bpy.data.objects.new('Cube.026', me_cube_026)
ob_cube_025 = bpy.data.objects.new('Cube.025', me_cube_016)
ob_cube_024 = bpy.data.objects.new('Cube.024', me_cube_017)
ob_cube_023 = bpy.data.objects.new('Cube.023', me_cube_018)
ob_empty_001 = bpy.data.objects.new('Empty.001', None)
ob_cube_019 = bpy.data.objects.new('Cube.019', me_cube_023)
ob_cube_018 = bpy.data.objects.new('Cube.018', me_cube_022)
ob_empty = bpy.data.objects.new('Empty', None)
ob_cube_017 = bpy.data.objects.new('Cube.017', me_cube_021)
ob_cube_015 = bpy.data.objects.new('Cube.015', me_cube_020)
ob_cube_014 = bpy.data.objects.new('Cube.014', me_cube_020)
ob_cube_013 = bpy.data.objects.new('Cube.013', me_cube_019)
ob_cube_012 = bpy.data.objects.new('Cube.012', me_cube_018)
ob_cube_011 = bpy.data.objects.new('Cube.011', me_cube_017)
ob_cube_010 = bpy.data.objects.new('Cube.010', me_cube_016)
ob_cube_009 = bpy.data.objects.new('Cube.009', me_cube_015)
ob_cube_008 = bpy.data.objects.new('Cube.008', me_cube_014)
ob_cube_007 = bpy.data.objects.new('Cube.007', me_cube_014)
ob_cube_006 = bpy.data.objects.new('Cube.006', me_cube_014)
ob_cube_005 = bpy.data.objects.new('Cube.005', me_cube_014)
ob_cube_004 = bpy.data.objects.new('Cube.004', me_cube_014)
ob_cube_003 = bpy.data.objects.new('Cube.003', me_cube_014)
ob_cube_002 = bpy.data.objects.new('Cube.002', me_cube_014)
ob_cube_001 = bpy.data.objects.new('Cube.001', me_cube_013)
ob_cube = bpy.data.objects.new('Cube', me_cube_012)

# ---- transforms, parenting, visibility, modifiers, constraints
ob_cube_133.location = (3.0, 2.0, 0.2)
ob_cube_133.lineart.crease_threshold = 0.0
ob_cube_132.location = (3.0, 2.0, 0.0)
ob_cube_132.lineart.crease_threshold = 0.0
ob_cube_131.location = (3.9, 0.1, 0.2)
ob_cube_131.lineart.crease_threshold = 0.0
ob_cube_130.location = (2.1, 2.0, 2.0)
ob_cube_130.lineart.crease_threshold = 0.0
ob_cube_129.location = (3.0, 3.9, 2.0)
ob_cube_129.lineart.crease_threshold = 0.0
ob_cube_128.location = (2.1, 0.1, 0.2)
ob_cube_128.lineart.crease_threshold = 0.0
ob_cube_127.location = (3.9, 3.9, 0.2)
ob_cube_127.lineart.crease_threshold = 0.0
ob_cube_126.location = (2.1, 3.9, 0.2)
ob_cube_126.lineart.crease_threshold = 0.0
ob_cube_125.location = (3.0, 0.1, 2.0)
ob_cube_125.lineart.crease_threshold = 0.0
ob_cube_124.location = (3.9, 2.0, 2.0)
ob_cube_124.lineart.crease_threshold = 0.0
ob_cube_123.location = (3.9, -5.0, 2.0)
ob_cube_123.lineart.crease_threshold = 0.0
ob_cube_122.location = (3.0, -6.9, 2.0)
ob_cube_122.lineart.crease_threshold = 0.0
ob_cube_121.location = (2.1, -3.1, 0.2)
ob_cube_121.lineart.crease_threshold = 0.0
ob_cube_120.location = (3.9, -3.1, 0.2)
ob_cube_120.lineart.crease_threshold = 0.0
ob_cube_119.location = (2.1, -6.9, 0.2)
ob_cube_119.lineart.crease_threshold = 0.0
ob_cube_118.location = (3.0, -3.1, 2.0)
ob_cube_118.lineart.crease_threshold = 0.0
ob_cube_116.location = (2.1, -5.0, 2.0)
ob_cube_116.lineart.crease_threshold = 0.0
ob_cube_114.location = (3.9, -6.9, 0.2)
ob_cube_114.lineart.crease_threshold = 0.0
ob_cube_111.location = (3.0, -5.0, 0.0)
ob_cube_111.lineart.crease_threshold = 0.0
ob_cube_110.location = (3.0, -5.0, 0.2)
ob_cube_110.lineart.crease_threshold = 0.0
ob_cube_109.location = (-12.0, 2.7, 4.8)
ob_cube_109.lineart.crease_threshold = 0.0
ob_empty_004.location = (-12.0, 2.5, 5.0)
ob_empty_004.rotation_euler = (0.0, -0.0, 1.571)
ob_empty_004.empty_display_type = 'SPHERE'
ob_empty_004.empty_image_offset = (0.0, 0.0)
ob_empty_004.lineart.crease_threshold = 0.0
ob_empty_003.location = (-12.0, -2.5, 5.0)
ob_empty_003.rotation_euler = (0.0, -0.0, -1.571)
ob_empty_003.empty_display_type = 'SPHERE'
ob_empty_003.empty_image_offset = (0.0, 0.0)
ob_empty_003.lineart.crease_threshold = 0.0
ob_cube_108.location = (-12.0, -2.7, 4.8)
ob_cube_108.lineart.crease_threshold = 0.0
ob_cube_107.location = (0.0, 0.0, 9.5)
ob_cube_107.lineart.crease_threshold = 0.0
ob_cube_106.location = (0.0, -2.25, 8.5)
ob_cube_106.lineart.crease_threshold = 0.0
ob_cube_105.location = (0.0, 2.25, 8.5)
ob_cube_105.lineart.crease_threshold = 0.0
ob_cube_104.location = (3.25, 0.0, 8.5)
ob_cube_104.lineart.crease_threshold = 0.0
ob_cube_103.location = (-3.25, 0.0, 8.5)
ob_cube_103.lineart.crease_threshold = 0.0
ob_cube_102.location = (4.0, 0.0, 8.0)
ob_cube_102.lineart.crease_threshold = 0.0
ob_cube_101.location = (-4.0, 0.0, 8.0)
ob_cube_101.lineart.crease_threshold = 0.0
ob_cube_100.location = (0.0, -5.0, 8.0)
ob_cube_100.lineart.crease_threshold = 0.0
ob_cube_099.location = (-13.25, 0.0, 1.0)
ob_cube_099.lineart.crease_threshold = 0.0
ob_cube_098.location = (-13.25, 0.0, 2.5)
ob_cube_098.lineart.crease_threshold = 0.0
ob_cube_097.location = (-13.25, 0.0, 0.0)
ob_cube_097.lineart.crease_threshold = 0.0
ob_cube_096.location = (-13.25, -7.5, 0.0)
ob_cube_096.lineart.crease_threshold = 0.0
ob_empty_002.location = (0.0, -8.0, 6.0)
ob_empty_002.rotation_euler = (0.0, -0.0, 1.571)
ob_empty_002.empty_display_type = 'SPHERE'
ob_empty_002.empty_image_offset = (0.0, 0.0)
ob_empty_002.lineart.crease_threshold = 0.0
ob_cube_094.location = (0.0, -7.8, 5.8)
ob_cube_094.lineart.crease_threshold = 0.0
ob_cube_093.location = (-1.75, 7.0, -5.96e-08)
ob_cube_093.lineart.crease_threshold = 0.0
ob_cube_092.location = (-1.25, 7.0, 0.4)
ob_cube_092.lineart.crease_threshold = 0.0
ob_cube_091.location = (-0.75, 7.0, 0.8)
ob_cube_091.lineart.crease_threshold = 0.0
ob_cube_090.location = (-0.25, 7.0, 1.2)
ob_cube_090.lineart.crease_threshold = 0.0
ob_cube_089.location = (0.25, 7.0, 1.6)
ob_cube_089.lineart.crease_threshold = 0.0
ob_cube_088.location = (0.75, 7.0, 2.0)
ob_cube_088.lineart.crease_threshold = 0.0
ob_cube_087.location = (1.25, 7.0, 2.4)
ob_cube_087.lineart.crease_threshold = 0.0
ob_cube_086.location = (1.75, 7.0, 2.8)
ob_cube_086.lineart.crease_threshold = 0.0
ob_cube_050.location = (-12.0, 3.0, 0.2)
ob_cube_050.lineart.crease_threshold = 0.0
ob_cube_049.location = (-12.0, 4.0, 0.6)
ob_cube_049.lineart.crease_threshold = 0.0
ob_cube_048.location = (-12.0, 5.0, 1.0)
ob_cube_048.lineart.crease_threshold = 0.0
ob_cube_047.location = (-12.0, 6.0, 1.4)
ob_cube_047.lineart.crease_threshold = 0.0
ob_cube_046.location = (-12.0, 7.0, 1.8)
ob_cube_046.lineart.crease_threshold = 0.0
ob_cube_045.location = (-12.0, 8.0, 2.2)
ob_cube_045.lineart.crease_threshold = 0.0
ob_cube_083.location = (2.75, -1.25, 3.5)
ob_cube_083.lineart.crease_threshold = 0.0
ob_cube_082.location = (2.75, 1.75, 3.5)
ob_cube_082.lineart.crease_threshold = 0.0
ob_cube_081.location = (2.75, 4.75, 3.5)
ob_cube_081.lineart.crease_threshold = 0.0
ob_cube_080.location = (2.75, 1.75, 3.5)
ob_cube_080.lineart.crease_threshold = 0.0
ob_cube_079.location = (3.75, 0.0, 3.0)
ob_cube_079.lineart.crease_threshold = 0.0
ob_cube_078.location = (2.25, 7.0, 3.2)
ob_cube_078.lineart.crease_threshold = 0.0
ob_cube_072.location = (-5.25, 0.0, 4.0)
ob_cube_072.lineart.crease_threshold = 0.0
ob_cube_071.location = (-4.0, -1.5, 0.2)
ob_cube_071.lineart.crease_threshold = 0.0
ob_cube_070.location = (-4.0, -2.5, 0.6)
ob_cube_070.lineart.crease_threshold = 0.0
ob_cube_069.location = (-4.0, -3.5, 1.0)
ob_cube_069.lineart.crease_threshold = 0.0
ob_cube_068.location = (-4.0, -4.5, 1.4)
ob_cube_068.lineart.crease_threshold = 0.0
ob_cube_067.location = (-4.0, -5.5, 1.8)
ob_cube_067.lineart.crease_threshold = 0.0
ob_cube_066.location = (-4.0, -6.5, 2.2)
ob_cube_066.lineart.crease_threshold = 0.0
ob_cube_065.location = (-4.0, -7.5, 2.6)
ob_cube_065.lineart.crease_threshold = 0.0
ob_cube_064.location = (-12.0, 6.5, 6.0)
ob_cube_064.lineart.crease_threshold = 0.0
ob_cube_063.location = (-12.0, -6.5, 6.0)
ob_cube_063.lineart.crease_threshold = 0.0
ob_cube_062.location = (-9.0, 11.5, 6.0)
ob_cube_062.lineart.crease_threshold = 0.0
ob_cube_061.location = (-9.0, -11.5, 6.0)
ob_cube_061.lineart.crease_threshold = 0.0
ob_cube_060.location = (-13.25, 7.5, 3.5)
ob_cube_060.lineart.crease_threshold = 0.0
ob_cube_042.location = (-13.25, -7.5, 3.5)
ob_cube_042.lineart.crease_threshold = 0.0
ob_cube_059.location = (-10.75, 6.5, 0.0)
ob_cube_059.lineart.crease_threshold = 0.0
ob_cube_058.location = (-10.75, 0.0, 0.0)
ob_cube_058.lineart.crease_threshold = 0.0
ob_cube_032.location = (-10.5, -2.25, 3.5)
ob_cube_032.lineart.crease_threshold = 0.0
ob_cube_057.location = (-10.75, -6.5, 0.0)
ob_cube_057.lineart.crease_threshold = 0.0
ob_cube_056.location = (-12.0, -9.75, 0.0)
ob_cube_056.lineart.crease_threshold = 0.0
ob_cube_055.location = (-12.0, -10.0, 2.5)
ob_cube_055.lineart.crease_threshold = 0.0
ob_cube_054.location = (-8.0, -12.75, 3.0)
ob_cube_054.lineart.crease_threshold = 0.0
ob_cube_053.location = (-8.0, -10.25, 3.0)
ob_cube_053.lineart.crease_threshold = 0.0
ob_cube_052.location = (-5.25, -9.25, 3.0)
ob_cube_052.lineart.crease_threshold = 0.0
ob_cube_022.location = (-9.0, -11.5, 2.5)
ob_cube_022.lineart.crease_threshold = 0.0
ob_cube_021.location = (-2.75, -10.5, 3.0)
ob_cube_021.lineart.crease_threshold = 0.0
ob_cube_020.location = (-4.0, -10.5, 6.0)
ob_cube_020.lineart.crease_threshold = 0.0
ob_cube_016.location = (-4.0, -10.5, 2.5)
ob_cube_016.lineart.crease_threshold = 0.0
ob_cube_051.location = (-12.0, 9.75, 0.0)
ob_cube_051.lineart.crease_threshold = 0.0
ob_cube_044.location = (-12.0, 9.0, 2.6)
ob_cube_044.lineart.crease_threshold = 0.0
ob_cube_043.location = (-8.0, 10.25, 3.0)
ob_cube_043.lineart.crease_threshold = 0.0
ob_cube_041.location = (-12.0, 10.0, 2.5)
ob_cube_041.lineart.crease_threshold = 0.0
ob_cube_040.location = (-12.0, 0.0, -0.5)
ob_cube_040.lineart.crease_threshold = 0.0
ob_cube_039.location = (-13.25, 7.5, 0.0)
ob_cube_039.lineart.crease_threshold = 0.0
ob_cube_038.location = (-9.0, 11.5, 2.5)
ob_cube_038.lineart.crease_threshold = 0.0
ob_cube_037.location = (-8.0, 12.75, 3.0)
ob_cube_037.lineart.crease_threshold = 0.0
ob_cube_036.location = (-10.5, 1.0, 4.0)
ob_cube_036.lineart.crease_threshold = 0.0
ob_cube_035.location = (-8.5, -1.0, 4.0)
ob_cube_035.lineart.crease_threshold = 0.0
ob_cube_034.location = (-12.5, 1.0, 4.0)
ob_cube_034.lineart.crease_threshold = 0.0
ob_cube_033.location = (-12.5, -1.0, 4.0)
ob_cube_033.lineart.crease_threshold = 0.0
ob_cube_031.location = (-10.5, 2.25, 3.5)
ob_cube_031.lineart.crease_threshold = 0.0
ob_cube_030.location = (-10.5, 0.0, 3.5)
ob_cube_030.lineart.crease_threshold = 0.0
ob_cube_029.location = (-4.0, 10.5, 2.5)
ob_cube_029.lineart.crease_threshold = 0.0
ob_cube_028.location = (-4.0, 10.5, 6.0)
ob_cube_028.lineart.crease_threshold = 0.0
ob_cube_027.location = (-5.25, 9.25, 3.0)
ob_cube_027.lineart.crease_threshold = 0.0
ob_cube_026.location = (-2.75, 10.5, 3.0)
ob_cube_026.lineart.crease_threshold = 0.0
ob_cube_025.location = (0.0, 8.25, 0.0)
ob_cube_025.lineart.crease_threshold = 0.0
ob_cube_024.location = (1.0, 8.25, 3.0)
ob_cube_024.lineart.crease_threshold = 0.0
ob_cube_023.location = (-4.0, 8.25, 6.0)
ob_cube_023.lineart.crease_threshold = 0.0
ob_empty_001.location = (4.0, -7.0, 3.5)
ob_empty_001.empty_display_type = 'SPHERE'
ob_empty_001.empty_image_offset = (0.0, 0.0)
ob_empty_001.lineart.crease_threshold = 0.0
ob_cube_019.location = (4.0, -7.0, 3.5)
ob_cube_019.lineart.crease_threshold = 0.0
ob_cube_018.location = (0.0, 7.8, 5.8)
ob_cube_018.lineart.crease_threshold = 0.0
ob_empty.location = (0.0, 8.0, 6.0)
ob_empty.rotation_euler = (0.0, -0.0, -1.571)
ob_empty.empty_display_type = 'SPHERE'
ob_empty.empty_image_offset = (0.0, 0.0)
ob_empty.lineart.crease_threshold = 0.0
ob_cube_017.location = (0.0, 5.0, 8.0)
ob_cube_017.lineart.crease_threshold = 0.0
ob_cube_015.location = (-5.25, 5.0, 4.0)
ob_cube_015.lineart.crease_threshold = 0.0
ob_cube_014.location = (-5.25, -5.0, 4.0)
ob_cube_014.lineart.crease_threshold = 0.0
ob_cube_013.location = (-5.25, 0.0, 5.5)
ob_cube_013.lineart.crease_threshold = 0.0
ob_cube_012.location = (-4.0, -8.25, 6.0)
ob_cube_012.lineart.crease_threshold = 0.0
ob_cube_011.location = (1.0, -8.25, 3.0)
ob_cube_011.lineart.crease_threshold = 0.0
ob_cube_010.location = (0.0, -8.25, 0.0)
ob_cube_010.lineart.crease_threshold = 0.0
ob_cube_009.location = (5.25, 0.0, 0.0)
ob_cube_009.lineart.crease_threshold = 0.0
ob_cube_008.location = (-12.0, -9.0, 2.6)
ob_cube_008.lineart.crease_threshold = 0.0
ob_cube_007.location = (-12.0, -8.0, 2.2)
ob_cube_007.lineart.crease_threshold = 0.0
ob_cube_006.location = (-12.0, -7.0, 1.8)
ob_cube_006.lineart.crease_threshold = 0.0
ob_cube_005.location = (-12.0, -6.0, 1.4)
ob_cube_005.lineart.crease_threshold = 0.0
ob_cube_004.location = (-12.0, -5.0, 1.0)
ob_cube_004.lineart.crease_threshold = 0.0
ob_cube_003.location = (-12.0, -4.0, 0.6)
ob_cube_003.lineart.crease_threshold = 0.0
ob_cube_002.location = (-12.0, -3.0, 0.2)
ob_cube_002.lineart.crease_threshold = 0.0
ob_cube_001.location = (-5.25, 0.0, 0.0)
ob_cube_001.lineart.crease_threshold = 0.0
ob_cube.location = (0.0, 0.0, -0.5)
ob_cube.lineart.crease_threshold = 0.0

# ---- collection membership
col_collection_1.objects.link(ob_cube_133)
col_collection_1.objects.link(ob_cube_132)
col_collection_1.objects.link(ob_cube_131)
col_collection_1.objects.link(ob_cube_130)
col_collection_1.objects.link(ob_cube_129)
col_collection_1.objects.link(ob_cube_128)
col_collection_1.objects.link(ob_cube_127)
col_collection_1.objects.link(ob_cube_126)
col_collection_1.objects.link(ob_cube_125)
col_collection_1.objects.link(ob_cube_124)
col_collection_1.objects.link(ob_cube_123)
col_collection_1.objects.link(ob_cube_122)
col_collection_1.objects.link(ob_cube_121)
col_collection_1.objects.link(ob_cube_120)
col_collection_1.objects.link(ob_cube_119)
col_collection_1.objects.link(ob_cube_118)
col_collection_1.objects.link(ob_cube_116)
col_collection_1.objects.link(ob_cube_114)
col_collection_1.objects.link(ob_cube_111)
col_collection_1.objects.link(ob_cube_110)
col_collection_1.objects.link(ob_cube_109)
col_collection_1.objects.link(ob_empty_004)
col_collection_1.objects.link(ob_empty_003)
col_collection_1.objects.link(ob_cube_108)
col_collection_1.objects.link(ob_cube_107)
col_collection_1.objects.link(ob_cube_106)
col_collection_1.objects.link(ob_cube_105)
col_collection_1.objects.link(ob_cube_104)
col_collection_1.objects.link(ob_cube_103)
col_collection_1.objects.link(ob_cube_102)
col_collection_1.objects.link(ob_cube_101)
col_collection_1.objects.link(ob_cube_100)
col_collection_1.objects.link(ob_cube_099)
col_collection_1.objects.link(ob_cube_098)
col_collection_1.objects.link(ob_cube_097)
col_collection_1.objects.link(ob_cube_096)
col_collection_1.objects.link(ob_empty_002)
col_collection_1.objects.link(ob_cube_094)
col_collection_1.objects.link(ob_cube_093)
col_collection_1.objects.link(ob_cube_092)
col_collection_1.objects.link(ob_cube_091)
col_collection_1.objects.link(ob_cube_090)
col_collection_1.objects.link(ob_cube_089)
col_collection_1.objects.link(ob_cube_088)
col_collection_1.objects.link(ob_cube_087)
col_collection_1.objects.link(ob_cube_086)
col_collection_1.objects.link(ob_cube_050)
col_collection_1.objects.link(ob_cube_049)
col_collection_1.objects.link(ob_cube_048)
col_collection_1.objects.link(ob_cube_047)
col_collection_1.objects.link(ob_cube_046)
col_collection_1.objects.link(ob_cube_045)
col_collection_1.objects.link(ob_cube_083)
col_collection_1.objects.link(ob_cube_082)
col_collection_1.objects.link(ob_cube_081)
col_collection_1.objects.link(ob_cube_080)
col_collection_1.objects.link(ob_cube_079)
col_collection_1.objects.link(ob_cube_078)
col_collection_1.objects.link(ob_cube_072)
col_collection_1.objects.link(ob_cube_071)
col_collection_1.objects.link(ob_cube_070)
col_collection_1.objects.link(ob_cube_069)
col_collection_1.objects.link(ob_cube_068)
col_collection_1.objects.link(ob_cube_067)
col_collection_1.objects.link(ob_cube_066)
col_collection_1.objects.link(ob_cube_065)
col_collection_1.objects.link(ob_cube_064)
col_collection_1.objects.link(ob_cube_063)
col_collection_1.objects.link(ob_cube_062)
col_collection_1.objects.link(ob_cube_061)
col_collection_1.objects.link(ob_cube_060)
col_collection_1.objects.link(ob_cube_042)
col_collection_1.objects.link(ob_cube_059)
col_collection_1.objects.link(ob_cube_058)
col_collection_1.objects.link(ob_cube_032)
col_collection_1.objects.link(ob_cube_057)
col_collection_1.objects.link(ob_cube_056)
col_collection_1.objects.link(ob_cube_055)
col_collection_1.objects.link(ob_cube_054)
col_collection_1.objects.link(ob_cube_053)
col_collection_1.objects.link(ob_cube_052)
col_collection_1.objects.link(ob_cube_022)
col_collection_1.objects.link(ob_cube_021)
col_collection_1.objects.link(ob_cube_020)
col_collection_1.objects.link(ob_cube_016)
col_collection_1.objects.link(ob_cube_051)
col_collection_1.objects.link(ob_cube_044)
col_collection_1.objects.link(ob_cube_043)
col_collection_1.objects.link(ob_cube_041)
col_collection_1.objects.link(ob_cube_040)
col_collection_1.objects.link(ob_cube_039)
col_collection_1.objects.link(ob_cube_038)
col_collection_1.objects.link(ob_cube_037)
col_collection_1.objects.link(ob_cube_036)
col_collection_1.objects.link(ob_cube_035)
col_collection_1.objects.link(ob_cube_034)
col_collection_1.objects.link(ob_cube_033)
col_collection_1.objects.link(ob_cube_031)
col_collection_1.objects.link(ob_cube_030)
col_collection_1.objects.link(ob_cube_029)
col_collection_1.objects.link(ob_cube_028)
col_collection_1.objects.link(ob_cube_027)
col_collection_1.objects.link(ob_cube_026)
col_collection_1.objects.link(ob_cube_025)
col_collection_1.objects.link(ob_cube_024)
col_collection_1.objects.link(ob_cube_023)
col_collection_1.objects.link(ob_empty_001)
col_collection_1.objects.link(ob_cube_019)
col_collection_1.objects.link(ob_cube_018)
col_collection_1.objects.link(ob_empty)
col_collection_1.objects.link(ob_cube_017)
col_collection_1.objects.link(ob_cube_015)
col_collection_1.objects.link(ob_cube_014)
col_collection_1.objects.link(ob_cube_013)
col_collection_1.objects.link(ob_cube_012)
col_collection_1.objects.link(ob_cube_011)
col_collection_1.objects.link(ob_cube_010)
col_collection_1.objects.link(ob_cube_009)
col_collection_1.objects.link(ob_cube_008)
col_collection_1.objects.link(ob_cube_007)
col_collection_1.objects.link(ob_cube_006)
col_collection_1.objects.link(ob_cube_005)
col_collection_1.objects.link(ob_cube_004)
col_collection_1.objects.link(ob_cube_003)
col_collection_1.objects.link(ob_cube_002)
col_collection_1.objects.link(ob_cube_001)
col_collection_1.objects.link(ob_cube)

# ---- scene / render settings (as saved in the file)
scene.frame_start = 1; scene.frame_end = 250; scene.frame_set(1)
scene.render.engine = 'BLENDER_EEVEE_NEXT'
scene.render.image_settings.compression = 90
scene.render.resolution_percentage = 50
scene.render.dither_intensity = 0.0
scene.cycles.use_denoising = False
scene.cycles.samples = 10
scene.cycles.sampling_pattern = 'TABULATED_SOBOL'
scene.cycles.light_sampling_threshold = 0.0
scene.cycles.use_adaptive_sampling = False
scene.cycles.use_light_tree = False
scene.cycles.blur_glossy = 0.0
scene.cycles.volume_bounces = 1
scene.cycles.pixel_filter_type = 'GAUSSIAN'
scene.cycles.sample_clamp_indirect = 0.0
scene.view_settings.view_transform = 'Standard'
bpy.context.view_layer.update()

# ---- added for rendering (the .blend has no active camera and no usable light): camera, sun
cam_auto = bpy.data.cameras.new('AutoCamera')
cam_auto.lens = 50.0
cam_auto.sensor_width = 36.0
cam_auto.clip_end = 1000.0
ob_auto_camera = bpy.data.objects.new('AutoCamera', cam_auto)
scene.collection.objects.link(ob_auto_camera)
ob_auto_camera.location = (27.4126, -38.8951, 30.6801)
ob_auto_camera.rotation_euler = (1.09748, -7.21219e-08, 0.694738)
scene.camera = ob_auto_camera
light_auto_sun = bpy.data.lights.new('AutoSun', 'SUN')
light_auto_sun.energy = 3.0
light_auto_sun.angle = 0.0523599
ob_auto_sun = bpy.data.objects.new('AutoSun', light_auto_sun)
scene.collection.objects.link(ob_auto_sun)
ob_auto_sun.rotation_euler = (0.872665, 0.174533, 0.523599)
bpy.context.view_layer.update()
